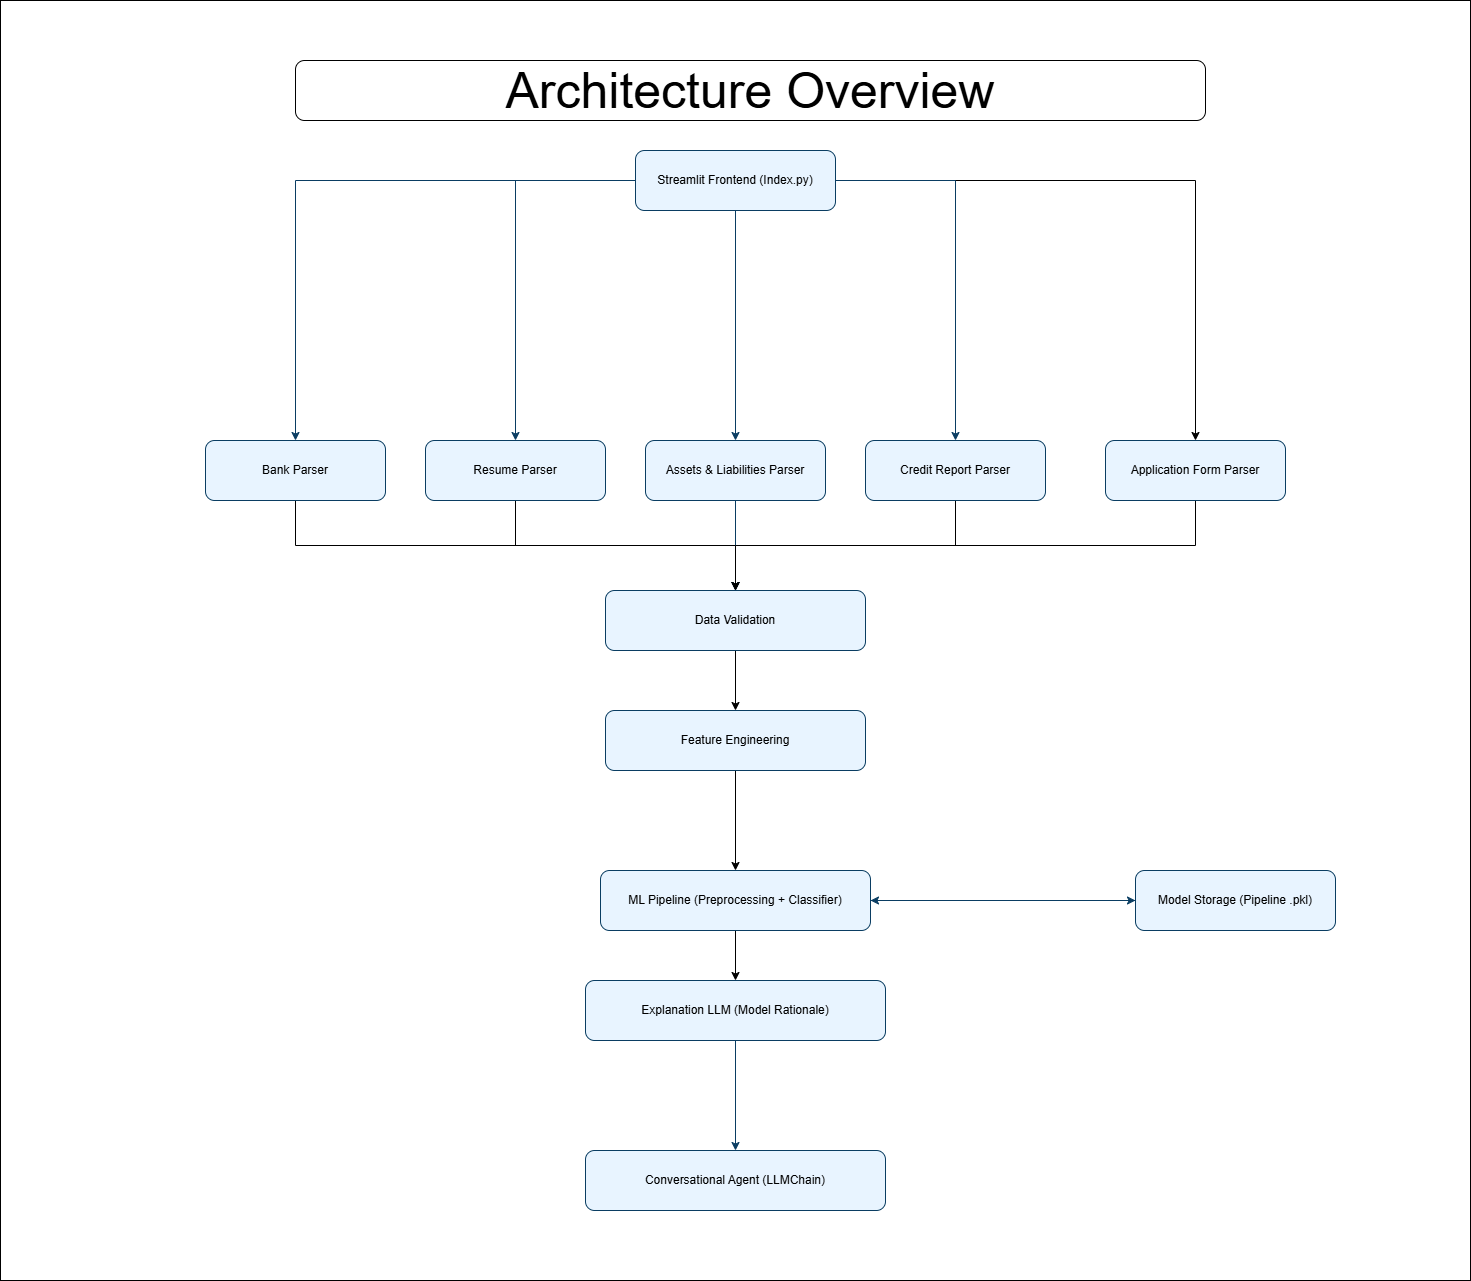

The diagram above was exported from draw.io. Its source (the exported page's mxGraphModel, read from the mxfile embedded in the PNG):
<mxGraphModel dx="3337" dy="2527" grid="1" gridSize="10" guides="1" tooltips="1" connect="1" arrows="1" fold="1" page="1" pageScale="1" pageWidth="850" pageHeight="1100" math="0" shadow="0">
  <root>
    <mxCell id="0" />
    <mxCell id="1" parent="0" />
    <mxCell id="UtVMtD45Lc3vU4EuLWS3-57" value="" style="rounded=0;whiteSpace=wrap;html=1;" vertex="1" parent="1">
      <mxGeometry x="-295" y="-200" width="1470" height="1280" as="geometry" />
    </mxCell>
    <mxCell id="UtVMtD45Lc3vU4EuLWS3-45" style="edgeStyle=orthogonalEdgeStyle;rounded=0;orthogonalLoop=1;jettySize=auto;html=1;exitX=1;exitY=0.5;exitDx=0;exitDy=0;entryX=0.5;entryY=0;entryDx=0;entryDy=0;" edge="1" parent="1" source="UtVMtD45Lc3vU4EuLWS3-1" target="UtVMtD45Lc3vU4EuLWS3-44">
      <mxGeometry relative="1" as="geometry" />
    </mxCell>
    <mxCell id="UtVMtD45Lc3vU4EuLWS3-1" value="Streamlit Frontend (Index.py)" style="rounded=1;whiteSpace=wrap;html=1;fillColor=#E8F4FF;strokeColor=#0A3D62;" vertex="1" parent="1">
      <mxGeometry x="340" y="-50" width="200" height="60" as="geometry" />
    </mxCell>
    <mxCell id="UtVMtD45Lc3vU4EuLWS3-50" style="edgeStyle=orthogonalEdgeStyle;rounded=0;orthogonalLoop=1;jettySize=auto;html=1;exitX=0.5;exitY=1;exitDx=0;exitDy=0;entryX=0.5;entryY=0;entryDx=0;entryDy=0;" edge="1" parent="1" source="UtVMtD45Lc3vU4EuLWS3-2" target="UtVMtD45Lc3vU4EuLWS3-6">
      <mxGeometry relative="1" as="geometry" />
    </mxCell>
    <mxCell id="UtVMtD45Lc3vU4EuLWS3-2" value="Bank Parser" style="rounded=1;whiteSpace=wrap;html=1;fillColor=#E8F4FF;strokeColor=#0A3D62;" vertex="1" parent="1">
      <mxGeometry x="-90" y="240" width="180" height="60" as="geometry" />
    </mxCell>
    <mxCell id="UtVMtD45Lc3vU4EuLWS3-41" style="edgeStyle=orthogonalEdgeStyle;rounded=0;orthogonalLoop=1;jettySize=auto;html=1;exitX=0.5;exitY=1;exitDx=0;exitDy=0;entryX=0.5;entryY=0;entryDx=0;entryDy=0;" edge="1" parent="1" source="UtVMtD45Lc3vU4EuLWS3-3" target="UtVMtD45Lc3vU4EuLWS3-6">
      <mxGeometry relative="1" as="geometry" />
    </mxCell>
    <mxCell id="UtVMtD45Lc3vU4EuLWS3-3" value="Resume Parser" style="rounded=1;whiteSpace=wrap;html=1;fillColor=#E8F4FF;strokeColor=#0A3D62;" vertex="1" parent="1">
      <mxGeometry x="130" y="240" width="180" height="60" as="geometry" />
    </mxCell>
    <mxCell id="UtVMtD45Lc3vU4EuLWS3-4" value="Assets &amp; Liabilities Parser" style="rounded=1;whiteSpace=wrap;html=1;fillColor=#E8F4FF;strokeColor=#0A3D62;" vertex="1" parent="1">
      <mxGeometry x="350" y="240" width="180" height="60" as="geometry" />
    </mxCell>
    <mxCell id="UtVMtD45Lc3vU4EuLWS3-42" style="edgeStyle=orthogonalEdgeStyle;rounded=0;orthogonalLoop=1;jettySize=auto;html=1;exitX=0.5;exitY=1;exitDx=0;exitDy=0;entryX=0.5;entryY=0;entryDx=0;entryDy=0;" edge="1" parent="1" source="UtVMtD45Lc3vU4EuLWS3-5" target="UtVMtD45Lc3vU4EuLWS3-6">
      <mxGeometry relative="1" as="geometry" />
    </mxCell>
    <mxCell id="UtVMtD45Lc3vU4EuLWS3-5" value="Credit Report Parser" style="rounded=1;whiteSpace=wrap;html=1;fillColor=#E8F4FF;strokeColor=#0A3D62;" vertex="1" parent="1">
      <mxGeometry x="570" y="240" width="180" height="60" as="geometry" />
    </mxCell>
    <mxCell id="UtVMtD45Lc3vU4EuLWS3-56" value="" style="edgeStyle=orthogonalEdgeStyle;rounded=0;orthogonalLoop=1;jettySize=auto;html=1;" edge="1" parent="1" source="UtVMtD45Lc3vU4EuLWS3-6" target="UtVMtD45Lc3vU4EuLWS3-7">
      <mxGeometry relative="1" as="geometry" />
    </mxCell>
    <mxCell id="UtVMtD45Lc3vU4EuLWS3-6" value="Data Validation" style="rounded=1;whiteSpace=wrap;html=1;fillColor=#E8F4FF;strokeColor=#0A3D62;" vertex="1" parent="1">
      <mxGeometry x="310" y="390" width="260" height="60" as="geometry" />
    </mxCell>
    <mxCell id="UtVMtD45Lc3vU4EuLWS3-52" value="" style="edgeStyle=orthogonalEdgeStyle;rounded=0;orthogonalLoop=1;jettySize=auto;html=1;" edge="1" parent="1" source="UtVMtD45Lc3vU4EuLWS3-7" target="UtVMtD45Lc3vU4EuLWS3-10">
      <mxGeometry relative="1" as="geometry" />
    </mxCell>
    <mxCell id="UtVMtD45Lc3vU4EuLWS3-7" value="Feature Engineering" style="rounded=1;whiteSpace=wrap;html=1;fillColor=#E8F4FF;strokeColor=#0A3D62;" vertex="1" parent="1">
      <mxGeometry x="310" y="510" width="260" height="60" as="geometry" />
    </mxCell>
    <mxCell id="UtVMtD45Lc3vU4EuLWS3-53" value="" style="edgeStyle=orthogonalEdgeStyle;rounded=0;orthogonalLoop=1;jettySize=auto;html=1;" edge="1" parent="1" source="UtVMtD45Lc3vU4EuLWS3-10" target="UtVMtD45Lc3vU4EuLWS3-12">
      <mxGeometry relative="1" as="geometry" />
    </mxCell>
    <mxCell id="UtVMtD45Lc3vU4EuLWS3-10" value="ML Pipeline (Preprocessing + Classifier)" style="rounded=1;whiteSpace=wrap;html=1;fillColor=#E8F4FF;strokeColor=#0A3D62;" vertex="1" parent="1">
      <mxGeometry x="305" y="670" width="270" height="60" as="geometry" />
    </mxCell>
    <mxCell id="UtVMtD45Lc3vU4EuLWS3-11" value="Model Storage (Pipeline .pkl)" style="rounded=1;whiteSpace=wrap;html=1;fillColor=#E8F4FF;strokeColor=#0A3D62;" vertex="1" parent="1">
      <mxGeometry x="840" y="670" width="200" height="60" as="geometry" />
    </mxCell>
    <mxCell id="UtVMtD45Lc3vU4EuLWS3-12" value="Explanation LLM (Model Rationale)" style="rounded=1;whiteSpace=wrap;html=1;fillColor=#E8F4FF;strokeColor=#0A3D62;" vertex="1" parent="1">
      <mxGeometry x="290" y="780" width="300" height="60" as="geometry" />
    </mxCell>
    <mxCell id="UtVMtD45Lc3vU4EuLWS3-13" value="Conversational Agent (LLMChain)" style="rounded=1;whiteSpace=wrap;html=1;fillColor=#E8F4FF;strokeColor=#0A3D62;" vertex="1" parent="1">
      <mxGeometry x="290" y="950" width="300" height="60" as="geometry" />
    </mxCell>
    <mxCell id="UtVMtD45Lc3vU4EuLWS3-16" style="edgeStyle=orthogonalEdgeStyle;rounded=0;strokeColor=#0A3D62;" edge="1" parent="1" source="UtVMtD45Lc3vU4EuLWS3-1" target="UtVMtD45Lc3vU4EuLWS3-2">
      <mxGeometry relative="1" as="geometry" />
    </mxCell>
    <mxCell id="UtVMtD45Lc3vU4EuLWS3-17" style="edgeStyle=orthogonalEdgeStyle;rounded=0;strokeColor=#0A3D62;" edge="1" parent="1" source="UtVMtD45Lc3vU4EuLWS3-1" target="UtVMtD45Lc3vU4EuLWS3-3">
      <mxGeometry relative="1" as="geometry" />
    </mxCell>
    <mxCell id="UtVMtD45Lc3vU4EuLWS3-18" style="edgeStyle=orthogonalEdgeStyle;rounded=0;strokeColor=#0A3D62;" edge="1" parent="1" source="UtVMtD45Lc3vU4EuLWS3-1" target="UtVMtD45Lc3vU4EuLWS3-4">
      <mxGeometry relative="1" as="geometry" />
    </mxCell>
    <mxCell id="UtVMtD45Lc3vU4EuLWS3-19" style="edgeStyle=orthogonalEdgeStyle;rounded=0;strokeColor=#0A3D62;" edge="1" parent="1" source="UtVMtD45Lc3vU4EuLWS3-1" target="UtVMtD45Lc3vU4EuLWS3-5">
      <mxGeometry relative="1" as="geometry" />
    </mxCell>
    <mxCell id="UtVMtD45Lc3vU4EuLWS3-22" style="edgeStyle=orthogonalEdgeStyle;rounded=0;strokeColor=#0A3D62;" edge="1" parent="1" source="UtVMtD45Lc3vU4EuLWS3-4" target="UtVMtD45Lc3vU4EuLWS3-6">
      <mxGeometry relative="1" as="geometry" />
    </mxCell>
    <mxCell id="UtVMtD45Lc3vU4EuLWS3-29" style="edgeStyle=orthogonalEdgeStyle;rounded=0;strokeColor=#0A3D62;" edge="1" parent="1" source="UtVMtD45Lc3vU4EuLWS3-10" target="UtVMtD45Lc3vU4EuLWS3-11">
      <mxGeometry relative="1" as="geometry" />
    </mxCell>
    <mxCell id="UtVMtD45Lc3vU4EuLWS3-30" style="edgeStyle=orthogonalEdgeStyle;rounded=0;strokeColor=#0A3D62;" edge="1" parent="1" source="UtVMtD45Lc3vU4EuLWS3-11" target="UtVMtD45Lc3vU4EuLWS3-10">
      <mxGeometry relative="1" as="geometry" />
    </mxCell>
    <mxCell id="UtVMtD45Lc3vU4EuLWS3-32" style="edgeStyle=orthogonalEdgeStyle;rounded=0;strokeColor=#0A3D62;" edge="1" parent="1" source="UtVMtD45Lc3vU4EuLWS3-12" target="UtVMtD45Lc3vU4EuLWS3-13">
      <mxGeometry relative="1" as="geometry" />
    </mxCell>
    <mxCell id="UtVMtD45Lc3vU4EuLWS3-46" style="edgeStyle=orthogonalEdgeStyle;rounded=0;orthogonalLoop=1;jettySize=auto;html=1;exitX=0.5;exitY=1;exitDx=0;exitDy=0;entryX=0.5;entryY=0;entryDx=0;entryDy=0;" edge="1" parent="1" source="UtVMtD45Lc3vU4EuLWS3-44" target="UtVMtD45Lc3vU4EuLWS3-6">
      <mxGeometry relative="1" as="geometry" />
    </mxCell>
    <mxCell id="UtVMtD45Lc3vU4EuLWS3-44" value="Application Form Parser" style="rounded=1;whiteSpace=wrap;html=1;fillColor=#E8F4FF;strokeColor=#0A3D62;" vertex="1" parent="1">
      <mxGeometry x="810" y="240" width="180" height="60" as="geometry" />
    </mxCell>
    <mxCell id="UtVMtD45Lc3vU4EuLWS3-54" value="&lt;font style=&quot;font-size: 50px;&quot;&gt;Architecture Overview&lt;/font&gt;" style="rounded=1;whiteSpace=wrap;html=1;" vertex="1" parent="1">
      <mxGeometry y="-140" width="910" height="60" as="geometry" />
    </mxCell>
  </root>
</mxGraphModel>